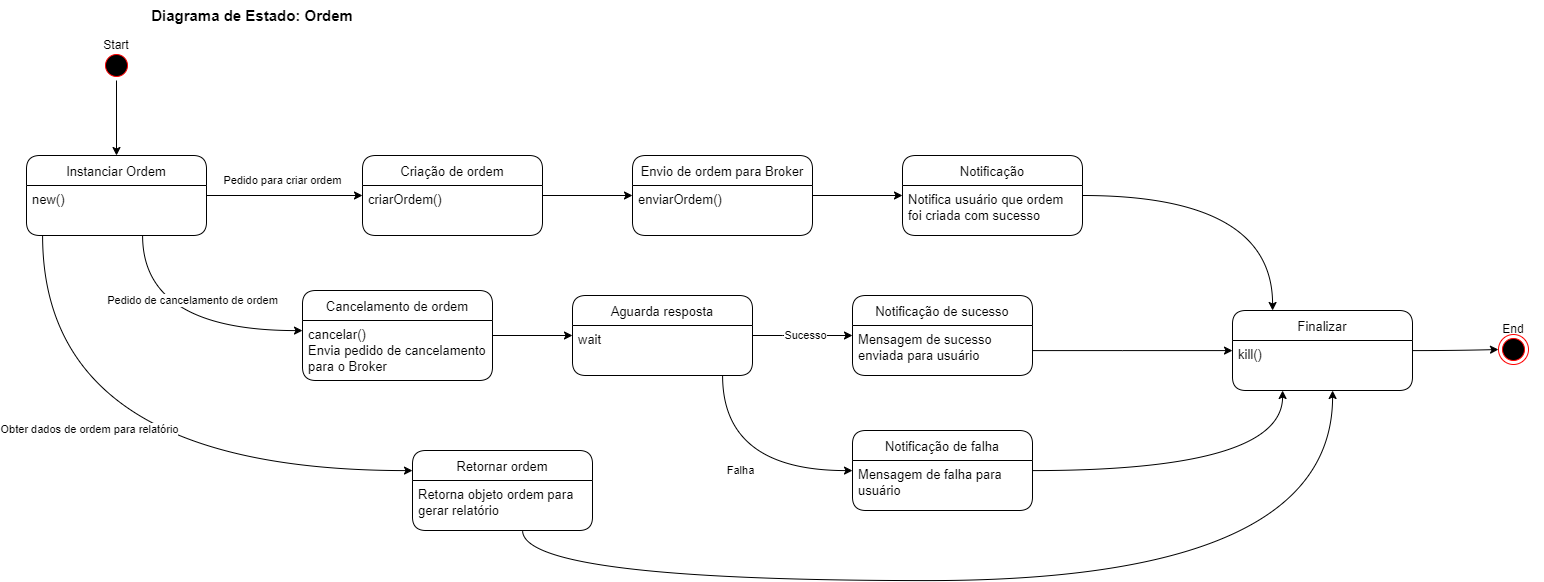

The diagram above was exported from draw.io. Its source (the exported page's mxGraphModel, read from the mxfile embedded in the PNG):
<mxGraphModel dx="1633" dy="927" grid="1" gridSize="10" guides="1" tooltips="1" connect="1" arrows="1" fold="1" page="1" pageScale="1" pageWidth="827" pageHeight="1169" math="0" shadow="0">
  <root>
    <mxCell id="0" />
    <mxCell id="1" parent="0" />
    <mxCell id="SA2DG3MgUIwCRnHnFpc4-1" value="Diagrama de Estado: Ordem" style="text;html=1;strokeColor=none;fillColor=none;align=center;verticalAlign=middle;whiteSpace=wrap;rounded=0;fontSize=15;fontStyle=1" parent="1" vertex="1">
      <mxGeometry x="825" y="180" width="270" height="30" as="geometry" />
    </mxCell>
    <mxCell id="L49SwKM6FpcI_vfBTILP-16" value="Pedido para criar ordem" style="edgeStyle=orthogonalEdgeStyle;curved=1;rounded=0;orthogonalLoop=1;jettySize=auto;html=1;" parent="1" source="SA2DG3MgUIwCRnHnFpc4-6" target="L49SwKM6FpcI_vfBTILP-4" edge="1">
      <mxGeometry x="-0.0256" y="15" relative="1" as="geometry">
        <mxPoint as="offset" />
      </mxGeometry>
    </mxCell>
    <mxCell id="MqpSQSwnwkE5StHxF0r7-3" value="Pedido de cancelamento de ordem" style="edgeStyle=orthogonalEdgeStyle;curved=1;rounded=0;orthogonalLoop=1;jettySize=auto;html=1;" parent="1" source="SA2DG3MgUIwCRnHnFpc4-6" target="L49SwKM6FpcI_vfBTILP-6" edge="1">
      <mxGeometry x="0.1459" y="30" relative="1" as="geometry">
        <Array as="points">
          <mxPoint x="850" y="510" />
        </Array>
        <mxPoint as="offset" />
      </mxGeometry>
    </mxCell>
    <mxCell id="SA2DG3MgUIwCRnHnFpc4-6" value="Instanciar Ordem" style="swimlane;fontStyle=0;childLayout=stackLayout;horizontal=1;startSize=30;horizontalStack=0;resizeParent=1;resizeParentMax=0;resizeLast=0;collapsible=1;marginBottom=0;rounded=1;fontSize=13;" parent="1" vertex="1">
      <mxGeometry x="734" y="335" width="180" height="80" as="geometry" />
    </mxCell>
    <mxCell id="SA2DG3MgUIwCRnHnFpc4-7" value="new()" style="text;strokeColor=none;fillColor=none;align=left;verticalAlign=top;spacingLeft=4;spacingRight=4;overflow=hidden;points=[[0,0.5],[1,0.5]];portConstraint=eastwest;rotatable=0;fontSize=13;" parent="SA2DG3MgUIwCRnHnFpc4-6" vertex="1">
      <mxGeometry y="30" width="180" height="50" as="geometry" />
    </mxCell>
    <mxCell id="SA2DG3MgUIwCRnHnFpc4-8" value="" style="group" parent="1" vertex="1" connectable="0">
      <mxGeometry x="794" y="210" width="60" height="50" as="geometry" />
    </mxCell>
    <mxCell id="SA2DG3MgUIwCRnHnFpc4-9" value="" style="ellipse;html=1;shape=startState;fillColor=#000000;strokeColor=#ff0000;rounded=1;" parent="SA2DG3MgUIwCRnHnFpc4-8" vertex="1">
      <mxGeometry x="15" y="20" width="30" height="30" as="geometry" />
    </mxCell>
    <mxCell id="SA2DG3MgUIwCRnHnFpc4-10" value="Start" style="text;html=1;strokeColor=none;fillColor=none;align=center;verticalAlign=middle;whiteSpace=wrap;rounded=0;" parent="SA2DG3MgUIwCRnHnFpc4-8" vertex="1">
      <mxGeometry width="60" height="30" as="geometry" />
    </mxCell>
    <mxCell id="SA2DG3MgUIwCRnHnFpc4-11" value="" style="group" parent="1" vertex="1" connectable="0">
      <mxGeometry x="2191" y="494" width="60" height="50" as="geometry" />
    </mxCell>
    <mxCell id="SA2DG3MgUIwCRnHnFpc4-12" value="" style="ellipse;html=1;shape=endState;fillColor=#000000;strokeColor=#ff0000;rounded=1;" parent="SA2DG3MgUIwCRnHnFpc4-11" vertex="1">
      <mxGeometry x="15" y="20" width="30" height="30" as="geometry" />
    </mxCell>
    <mxCell id="SA2DG3MgUIwCRnHnFpc4-13" value="End" style="text;html=1;strokeColor=none;fillColor=none;align=center;verticalAlign=middle;whiteSpace=wrap;rounded=0;" parent="SA2DG3MgUIwCRnHnFpc4-11" vertex="1">
      <mxGeometry width="60" height="30" as="geometry" />
    </mxCell>
    <mxCell id="SA2DG3MgUIwCRnHnFpc4-14" style="edgeStyle=orthogonalEdgeStyle;rounded=0;orthogonalLoop=1;jettySize=auto;html=1;" parent="1" source="SA2DG3MgUIwCRnHnFpc4-9" target="SA2DG3MgUIwCRnHnFpc4-6" edge="1">
      <mxGeometry relative="1" as="geometry" />
    </mxCell>
    <mxCell id="SA2DG3MgUIwCRnHnFpc4-38" style="edgeStyle=orthogonalEdgeStyle;curved=1;rounded=0;orthogonalLoop=1;jettySize=auto;html=1;fontSize=12;" parent="1" source="SA2DG3MgUIwCRnHnFpc4-39" target="SA2DG3MgUIwCRnHnFpc4-12" edge="1">
      <mxGeometry relative="1" as="geometry">
        <mxPoint x="2160" y="520" as="sourcePoint" />
      </mxGeometry>
    </mxCell>
    <mxCell id="SA2DG3MgUIwCRnHnFpc4-39" value="Finalizar" style="swimlane;fontStyle=0;childLayout=stackLayout;horizontal=1;startSize=30;horizontalStack=0;resizeParent=1;resizeParentMax=0;resizeLast=0;collapsible=1;marginBottom=0;rounded=1;fontSize=13;" parent="1" vertex="1">
      <mxGeometry x="1940" y="490" width="180" height="80" as="geometry" />
    </mxCell>
    <mxCell id="SA2DG3MgUIwCRnHnFpc4-40" value="kill()" style="text;strokeColor=none;fillColor=none;align=left;verticalAlign=top;spacingLeft=4;spacingRight=4;overflow=hidden;points=[[0,0.5],[1,0.5]];portConstraint=eastwest;rotatable=0;fontSize=13;" parent="SA2DG3MgUIwCRnHnFpc4-39" vertex="1">
      <mxGeometry y="30" width="180" height="50" as="geometry" />
    </mxCell>
    <mxCell id="yKqfmAR6afwMJGWcITVL-3" style="edgeStyle=orthogonalEdgeStyle;rounded=0;orthogonalLoop=1;jettySize=auto;html=1;" parent="1" source="L49SwKM6FpcI_vfBTILP-4" target="yKqfmAR6afwMJGWcITVL-1" edge="1">
      <mxGeometry relative="1" as="geometry" />
    </mxCell>
    <mxCell id="L49SwKM6FpcI_vfBTILP-4" value="Criação de ordem" style="swimlane;fontStyle=0;childLayout=stackLayout;horizontal=1;startSize=30;horizontalStack=0;resizeParent=1;resizeParentMax=0;resizeLast=0;collapsible=1;marginBottom=0;rounded=1;fontSize=13;" parent="1" vertex="1">
      <mxGeometry x="1070" y="335" width="180" height="80" as="geometry" />
    </mxCell>
    <mxCell id="L49SwKM6FpcI_vfBTILP-5" value="criarOrdem()" style="text;strokeColor=none;fillColor=none;align=left;verticalAlign=top;spacingLeft=4;spacingRight=4;overflow=hidden;points=[[0,0.5],[1,0.5]];portConstraint=eastwest;rotatable=0;fontSize=13;" parent="L49SwKM6FpcI_vfBTILP-4" vertex="1">
      <mxGeometry y="30" width="180" height="50" as="geometry" />
    </mxCell>
    <mxCell id="yKqfmAR6afwMJGWcITVL-9" style="edgeStyle=orthogonalEdgeStyle;curved=1;rounded=0;orthogonalLoop=1;jettySize=auto;html=1;" parent="1" source="L49SwKM6FpcI_vfBTILP-6" target="yKqfmAR6afwMJGWcITVL-7" edge="1">
      <mxGeometry relative="1" as="geometry" />
    </mxCell>
    <mxCell id="L49SwKM6FpcI_vfBTILP-6" value="Cancelamento de ordem" style="swimlane;fontStyle=0;childLayout=stackLayout;horizontal=1;startSize=30;horizontalStack=0;resizeParent=1;resizeParentMax=0;resizeLast=0;collapsible=1;marginBottom=0;rounded=1;fontSize=13;" parent="1" vertex="1">
      <mxGeometry x="1010" y="470" width="190" height="90" as="geometry" />
    </mxCell>
    <mxCell id="L49SwKM6FpcI_vfBTILP-7" value="cancelar()&#10;Envia pedido de cancelamento&#10;para o Broker" style="text;strokeColor=none;fillColor=none;align=left;verticalAlign=top;spacingLeft=4;spacingRight=4;overflow=hidden;points=[[0,0.5],[1,0.5]];portConstraint=eastwest;rotatable=0;fontSize=13;" parent="L49SwKM6FpcI_vfBTILP-6" vertex="1">
      <mxGeometry y="30" width="190" height="60" as="geometry" />
    </mxCell>
    <mxCell id="yKqfmAR6afwMJGWcITVL-6" style="edgeStyle=orthogonalEdgeStyle;rounded=0;orthogonalLoop=1;jettySize=auto;html=1;curved=1;" parent="1" source="yKqfmAR6afwMJGWcITVL-1" target="yKqfmAR6afwMJGWcITVL-4" edge="1">
      <mxGeometry relative="1" as="geometry" />
    </mxCell>
    <mxCell id="yKqfmAR6afwMJGWcITVL-1" value="Envio de ordem para Broker" style="swimlane;fontStyle=0;childLayout=stackLayout;horizontal=1;startSize=30;horizontalStack=0;resizeParent=1;resizeParentMax=0;resizeLast=0;collapsible=1;marginBottom=0;rounded=1;fontSize=13;" parent="1" vertex="1">
      <mxGeometry x="1340" y="335" width="180" height="80" as="geometry" />
    </mxCell>
    <mxCell id="yKqfmAR6afwMJGWcITVL-2" value="enviarOrdem()" style="text;strokeColor=none;fillColor=none;align=left;verticalAlign=top;spacingLeft=4;spacingRight=4;overflow=hidden;points=[[0,0.5],[1,0.5]];portConstraint=eastwest;rotatable=0;fontSize=13;" parent="yKqfmAR6afwMJGWcITVL-1" vertex="1">
      <mxGeometry y="30" width="180" height="50" as="geometry" />
    </mxCell>
    <mxCell id="yKqfmAR6afwMJGWcITVL-23" style="edgeStyle=orthogonalEdgeStyle;curved=1;rounded=0;orthogonalLoop=1;jettySize=auto;html=1;" parent="1" source="yKqfmAR6afwMJGWcITVL-4" target="SA2DG3MgUIwCRnHnFpc4-39" edge="1">
      <mxGeometry relative="1" as="geometry">
        <mxPoint x="2050" y="550" as="targetPoint" />
        <Array as="points">
          <mxPoint x="1980" y="375" />
        </Array>
      </mxGeometry>
    </mxCell>
    <mxCell id="yKqfmAR6afwMJGWcITVL-4" value="Notificação" style="swimlane;fontStyle=0;childLayout=stackLayout;horizontal=1;startSize=30;horizontalStack=0;resizeParent=1;resizeParentMax=0;resizeLast=0;collapsible=1;marginBottom=0;rounded=1;fontSize=13;" parent="1" vertex="1">
      <mxGeometry x="1610" y="335" width="180" height="80" as="geometry" />
    </mxCell>
    <mxCell id="yKqfmAR6afwMJGWcITVL-5" value="Notifica usuário que ordem&#10;foi criada com sucesso" style="text;strokeColor=none;fillColor=none;align=left;verticalAlign=top;spacingLeft=4;spacingRight=4;overflow=hidden;points=[[0,0.5],[1,0.5]];portConstraint=eastwest;rotatable=0;fontSize=13;" parent="yKqfmAR6afwMJGWcITVL-4" vertex="1">
      <mxGeometry y="30" width="180" height="50" as="geometry" />
    </mxCell>
    <mxCell id="yKqfmAR6afwMJGWcITVL-15" value="Falha" style="edgeStyle=orthogonalEdgeStyle;curved=1;rounded=0;orthogonalLoop=1;jettySize=auto;html=1;" parent="1" source="yKqfmAR6afwMJGWcITVL-7" target="yKqfmAR6afwMJGWcITVL-12" edge="1">
      <mxGeometry relative="1" as="geometry">
        <Array as="points">
          <mxPoint x="1430" y="650" />
        </Array>
      </mxGeometry>
    </mxCell>
    <mxCell id="yKqfmAR6afwMJGWcITVL-7" value="Aguarda resposta" style="swimlane;fontStyle=0;childLayout=stackLayout;horizontal=1;startSize=30;horizontalStack=0;resizeParent=1;resizeParentMax=0;resizeLast=0;collapsible=1;marginBottom=0;rounded=1;fontSize=13;" parent="1" vertex="1">
      <mxGeometry x="1280" y="475" width="180" height="80" as="geometry" />
    </mxCell>
    <mxCell id="yKqfmAR6afwMJGWcITVL-8" value="wait" style="text;strokeColor=none;fillColor=none;align=left;verticalAlign=top;spacingLeft=4;spacingRight=4;overflow=hidden;points=[[0,0.5],[1,0.5]];portConstraint=eastwest;rotatable=0;fontSize=13;" parent="yKqfmAR6afwMJGWcITVL-7" vertex="1">
      <mxGeometry y="30" width="180" height="50" as="geometry" />
    </mxCell>
    <mxCell id="yKqfmAR6afwMJGWcITVL-22" style="edgeStyle=orthogonalEdgeStyle;curved=1;rounded=0;orthogonalLoop=1;jettySize=auto;html=1;" parent="1" source="yKqfmAR6afwMJGWcITVL-10" target="SA2DG3MgUIwCRnHnFpc4-39" edge="1">
      <mxGeometry relative="1" as="geometry">
        <Array as="points">
          <mxPoint x="1830" y="530" />
          <mxPoint x="1830" y="530" />
        </Array>
      </mxGeometry>
    </mxCell>
    <mxCell id="yKqfmAR6afwMJGWcITVL-10" value="Notificação de sucesso" style="swimlane;fontStyle=0;childLayout=stackLayout;horizontal=1;startSize=30;horizontalStack=0;resizeParent=1;resizeParentMax=0;resizeLast=0;collapsible=1;marginBottom=0;rounded=1;fontSize=13;" parent="1" vertex="1">
      <mxGeometry x="1560" y="475" width="180" height="80" as="geometry" />
    </mxCell>
    <mxCell id="yKqfmAR6afwMJGWcITVL-11" value="Mensagem de sucesso&#10;enviada para usuário" style="text;strokeColor=none;fillColor=none;align=left;verticalAlign=top;spacingLeft=4;spacingRight=4;overflow=hidden;points=[[0,0.5],[1,0.5]];portConstraint=eastwest;rotatable=0;fontSize=13;" parent="yKqfmAR6afwMJGWcITVL-10" vertex="1">
      <mxGeometry y="30" width="180" height="50" as="geometry" />
    </mxCell>
    <mxCell id="yKqfmAR6afwMJGWcITVL-21" style="edgeStyle=orthogonalEdgeStyle;curved=1;rounded=0;orthogonalLoop=1;jettySize=auto;html=1;" parent="1" source="yKqfmAR6afwMJGWcITVL-12" target="SA2DG3MgUIwCRnHnFpc4-39" edge="1">
      <mxGeometry relative="1" as="geometry">
        <Array as="points">
          <mxPoint x="1990" y="650" />
        </Array>
      </mxGeometry>
    </mxCell>
    <mxCell id="yKqfmAR6afwMJGWcITVL-12" value="Notificação de falha" style="swimlane;fontStyle=0;childLayout=stackLayout;horizontal=1;startSize=30;horizontalStack=0;resizeParent=1;resizeParentMax=0;resizeLast=0;collapsible=1;marginBottom=0;rounded=1;fontSize=13;" parent="1" vertex="1">
      <mxGeometry x="1560" y="610" width="180" height="80" as="geometry" />
    </mxCell>
    <mxCell id="yKqfmAR6afwMJGWcITVL-13" value="Mensagem de falha para&#10;usuário" style="text;strokeColor=none;fillColor=none;align=left;verticalAlign=top;spacingLeft=4;spacingRight=4;overflow=hidden;points=[[0,0.5],[1,0.5]];portConstraint=eastwest;rotatable=0;fontSize=13;" parent="yKqfmAR6afwMJGWcITVL-12" vertex="1">
      <mxGeometry y="30" width="180" height="50" as="geometry" />
    </mxCell>
    <mxCell id="yKqfmAR6afwMJGWcITVL-14" value="Sucesso" style="edgeStyle=orthogonalEdgeStyle;curved=1;rounded=0;orthogonalLoop=1;jettySize=auto;html=1;" parent="1" source="yKqfmAR6afwMJGWcITVL-8" target="yKqfmAR6afwMJGWcITVL-10" edge="1">
      <mxGeometry x="0.0625" relative="1" as="geometry">
        <Array as="points">
          <mxPoint x="1490" y="515" />
          <mxPoint x="1490" y="515" />
        </Array>
        <mxPoint as="offset" />
      </mxGeometry>
    </mxCell>
    <mxCell id="yKqfmAR6afwMJGWcITVL-20" style="edgeStyle=orthogonalEdgeStyle;curved=1;rounded=0;orthogonalLoop=1;jettySize=auto;html=1;" parent="1" source="yKqfmAR6afwMJGWcITVL-16" target="SA2DG3MgUIwCRnHnFpc4-39" edge="1">
      <mxGeometry relative="1" as="geometry">
        <mxPoint x="1400" y="760" as="targetPoint" />
        <Array as="points">
          <mxPoint x="1230" y="760" />
          <mxPoint x="2040" y="760" />
        </Array>
      </mxGeometry>
    </mxCell>
    <mxCell id="yKqfmAR6afwMJGWcITVL-16" value="Retornar ordem" style="swimlane;fontStyle=0;childLayout=stackLayout;horizontal=1;startSize=30;horizontalStack=0;resizeParent=1;resizeParentMax=0;resizeLast=0;collapsible=1;marginBottom=0;rounded=1;fontSize=13;" parent="1" vertex="1">
      <mxGeometry x="1120" y="630" width="180" height="80" as="geometry" />
    </mxCell>
    <mxCell id="yKqfmAR6afwMJGWcITVL-17" value="Retorna objeto ordem para&#10;gerar relatório" style="text;strokeColor=none;fillColor=none;align=left;verticalAlign=top;spacingLeft=4;spacingRight=4;overflow=hidden;points=[[0,0.5],[1,0.5]];portConstraint=eastwest;rotatable=0;fontSize=13;" parent="yKqfmAR6afwMJGWcITVL-16" vertex="1">
      <mxGeometry y="30" width="180" height="50" as="geometry" />
    </mxCell>
    <mxCell id="yKqfmAR6afwMJGWcITVL-18" style="edgeStyle=orthogonalEdgeStyle;curved=1;rounded=0;orthogonalLoop=1;jettySize=auto;html=1;" parent="1" source="SA2DG3MgUIwCRnHnFpc4-7" target="yKqfmAR6afwMJGWcITVL-16" edge="1">
      <mxGeometry relative="1" as="geometry">
        <Array as="points">
          <mxPoint x="750" y="650" />
        </Array>
      </mxGeometry>
    </mxCell>
    <mxCell id="yKqfmAR6afwMJGWcITVL-19" value="Obter dados de ordem para relatório" style="edgeLabel;html=1;align=center;verticalAlign=middle;resizable=0;points=[];" parent="yKqfmAR6afwMJGWcITVL-18" vertex="1" connectable="0">
      <mxGeometry x="-0.3615" y="46" relative="1" as="geometry">
        <mxPoint as="offset" />
      </mxGeometry>
    </mxCell>
  </root>
</mxGraphModel>